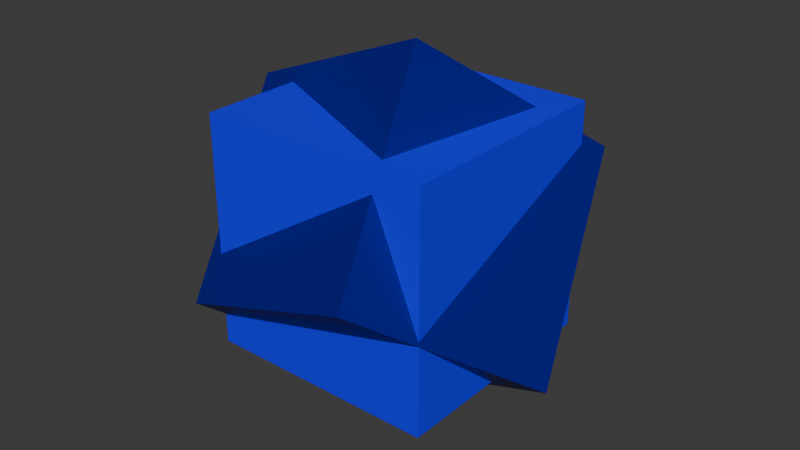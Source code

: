 # Source: Dash.blend  (saved by Blender 5.0.118; exported with 4.5.12 LTS)
import bpy
from mathutils import Matrix  # noqa: F401  (used for matrix-valued properties, if any)

bpy.ops.wm.read_factory_settings(use_empty=True)
scene = bpy.context.scene
scene.name = 'Scene'

# ---- collections
col_collection = bpy.data.collections.new('Collection'); scene.collection.children.link(col_collection)

# ---- materials (node trees are filled in below, after node groups)
mat_material_001 = bpy.data.materials.new('Material.001')
mat_material_002 = bpy.data.materials.new('Material.002')

# ---- material node trees
mat_material_001.use_nodes = True; mat_material_001.node_tree.nodes.clear()
_N = mat_material_001.node_tree.nodes; _L = mat_material_001.node_tree.links
n0 = _N.new('ShaderNodeBsdfPrincipled'); n0.name = 'Principled BSDF'; n0.location = (-200, 100)
n0.inputs[0].default_value = (0.006155, 0.0, 1.0, 1.0)
n1 = _N.new('ShaderNodeOutputMaterial'); n1.name = 'Material Output'; n1.location = (200, 100)
_L.new(n0.outputs[0], n1.inputs[0])
n1.is_active_output = True
mat_material_002.use_nodes = True; mat_material_002.node_tree.nodes.clear()
_N = mat_material_002.node_tree.nodes; _L = mat_material_002.node_tree.links
n0 = _N.new('ShaderNodeBsdfPrincipled'); n0.name = 'Principled BSDF'; n0.location = (-200, 100)
n0.inputs[0].default_value = (0.003611, 0.0, 0.232, 1.0)
n1 = _N.new('ShaderNodeOutputMaterial'); n1.name = 'Material Output'; n1.location = (200, 100)
_L.new(n0.outputs[0], n1.inputs[0])
n1.is_active_output = True

# ---- world
world_world = bpy.data.worlds.new('World'); scene.world = world_world
world_world.use_nodes = True; world_world.node_tree.nodes.clear()
_N = world_world.node_tree.nodes; _L = world_world.node_tree.links
n0 = _N.new('ShaderNodeOutputWorld'); n0.name = 'World Output'; n0.location = (200, 100)
n1 = _N.new('ShaderNodeBackground'); n1.name = 'Background'; n1.location = (-200, 100)
n1.inputs[0].default_value = (0.05088, 0.05088, 0.05088, 1.0)
_L.new(n1.outputs[0], n0.inputs[0])
n0.is_active_output = True
world_world.color = (0.05088, 0.05088, 0.05088)
world_world.sun_shadow_jitter_overblur = 0.0

# ---- meshes
me_cube_001 = bpy.data.meshes.new('Cube.001')
me_cube_001.from_pydata([(-1.0, -1.0, -1.0), (-1.0, -1.0, 1.0), (-1.0, 1.0, -1.0), (-1.0, 1.0, 1.0), (1.0, -1.0, -1.0), (1.0, -1.0, 1.0), (1.0, 1.0, -1.0), (1.0, 1.0, 1.0)], [], [(0, 1, 3, 2), (2, 3, 7, 6), (6, 7, 5, 4), (4, 5, 1, 0), (2, 6, 4, 0), (7, 3, 1, 5)])
_uv = me_cube_001.uv_layers.new(name='UVMap')
_uv.uv.foreach_set('vector', [0.375, 0.0, 0.625, 0.0, 0.625, 0.25, 0.375, 0.25, 0.375, 0.25, 0.625, 0.25, 0.625, 0.5, 0.375, 0.5, 0.375, 0.5, 0.625, 0.5, 0.625, 0.75, 0.375, 0.75, 0.375, 0.75, 0.625, 0.75, 0.625, 1.0, 0.375, 1.0, 0.125, 0.5, 0.375, 0.5, 0.375, 0.75, 0.125, 0.75, 0.625, 0.5, 0.875, 0.5, 0.875, 0.75, 0.625, 0.75])
me_cube_001.materials.append(mat_material_001)
me_cube_001.update()
me_cube_002 = bpy.data.meshes.new('Cube.002')
me_cube_002.from_pydata([(-1.0, -1.0, -1.0), (-1.0, -1.0, 1.0), (-1.0, 1.0, -1.0), (-1.0, 1.0, 1.0), (1.0, -1.0, -1.0), (1.0, -1.0, 1.0), (1.0, 1.0, -1.0), (1.0, 1.0, 1.0)], [], [(0, 1, 3, 2), (2, 3, 7, 6), (6, 7, 5, 4), (4, 5, 1, 0), (2, 6, 4, 0), (7, 3, 1, 5)])
_uv = me_cube_002.uv_layers.new(name='UVMap')
_uv.uv.foreach_set('vector', [0.375, 0.0, 0.625, 0.0, 0.625, 0.25, 0.375, 0.25, 0.375, 0.25, 0.625, 0.25, 0.625, 0.5, 0.375, 0.5, 0.375, 0.5, 0.625, 0.5, 0.625, 0.75, 0.375, 0.75, 0.375, 0.75, 0.625, 0.75, 0.625, 1.0, 0.375, 1.0, 0.125, 0.5, 0.375, 0.5, 0.375, 0.75, 0.125, 0.75, 0.625, 0.5, 0.875, 0.5, 0.875, 0.75, 0.625, 0.75])
me_cube_002.materials.append(mat_material_002)
me_cube_002.update()

# ---- objects
ob_cube = bpy.data.objects.new('Cube', me_cube_001)
ob_cube_001 = bpy.data.objects.new('Cube.001', me_cube_002)

# ---- transforms, parenting, visibility, modifiers, constraints
ob_cube.location = (0.0, 0.0, 0.0)
ob_cube.scale = (0.5, 0.5, 0.5)
ob_cube_001.location = (0.0, 0.0, 0.0)
ob_cube_001.rotation_euler = (-0.6409, -0.3803, -0.1655)
ob_cube_001.scale = (0.5, 0.5, 0.5)

# ---- collection membership
col_collection.objects.link(ob_cube)
col_collection.objects.link(ob_cube_001)

# ---- scene / render settings (as saved in the file)
scene.frame_start = 1; scene.frame_end = 250; scene.frame_set(1)
scene.render.engine = 'BLENDER_EEVEE_NEXT'
scene.render.bake_bias = 0.0
scene.render.bake_samples = 0
scene.cycles.sampling_pattern = 'TABULATED_SOBOL'
scene.eevee.use_volume_custom_range = False
bpy.context.view_layer.update()

# ---- added for rendering (the .blend has no active camera and no usable light): camera, sun
cam_auto = bpy.data.cameras.new('AutoCamera')
cam_auto.lens = 50.0
cam_auto.sensor_width = 36.0
cam_auto.clip_end = 1000.0
ob_auto_camera = bpy.data.objects.new('AutoCamera', cam_auto)
scene.collection.objects.link(ob_auto_camera)
ob_auto_camera.location = (2.50279, -3.00335, 2.00223)
ob_auto_camera.rotation_euler = (1.09748, -7.21219e-08, 0.694738)
scene.camera = ob_auto_camera
light_auto_sun = bpy.data.lights.new('AutoSun', 'SUN')
light_auto_sun.energy = 3.0
light_auto_sun.angle = 0.0523599
ob_auto_sun = bpy.data.objects.new('AutoSun', light_auto_sun)
scene.collection.objects.link(ob_auto_sun)
ob_auto_sun.rotation_euler = (0.872665, 0.174533, 0.523599)
bpy.context.view_layer.update()
